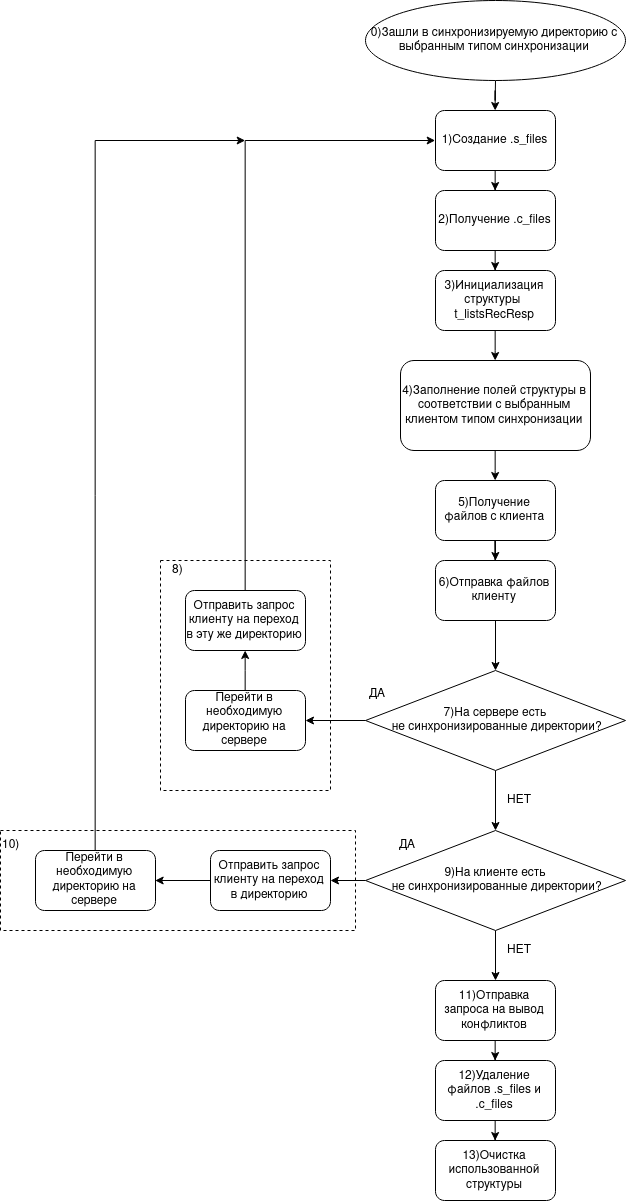

The diagram above was exported from draw.io. Its source (the exported page's mxGraphModel, read from the mxfile embedded in the PNG):
<mxGraphModel dx="3067" dy="1000" grid="1" gridSize="10" guides="1" tooltips="1" connect="1" arrows="1" fold="1" page="1" pageScale="1" pageWidth="827" pageHeight="1169" math="0" shadow="0">
  <root>
    <mxCell id="0" />
    <mxCell id="1" parent="0" />
    <mxCell id="3CRZvSR_6i9lmj7fiDjB-69" value="" style="edgeStyle=orthogonalEdgeStyle;rounded=0;orthogonalLoop=1;jettySize=auto;html=1;" edge="1" parent="1" source="3CRZvSR_6i9lmj7fiDjB-1" target="3CRZvSR_6i9lmj7fiDjB-3">
      <mxGeometry relative="1" as="geometry" />
    </mxCell>
    <mxCell id="3CRZvSR_6i9lmj7fiDjB-1" value="0)Зашли в синхронизируемую директорию с выбранным типом синхронизации" style="ellipse;whiteSpace=wrap;html=1;" vertex="1" parent="1">
      <mxGeometry x="250" y="150" width="260" height="80" as="geometry" />
    </mxCell>
    <mxCell id="3CRZvSR_6i9lmj7fiDjB-23" value="" style="edgeStyle=orthogonalEdgeStyle;rounded=0;orthogonalLoop=1;jettySize=auto;html=1;entryX=0.5;entryY=0;entryDx=0;entryDy=0;" edge="1" parent="1" source="3CRZvSR_6i9lmj7fiDjB-3" target="3CRZvSR_6i9lmj7fiDjB-4">
      <mxGeometry relative="1" as="geometry">
        <mxPoint x="380" y="230" as="targetPoint" />
      </mxGeometry>
    </mxCell>
    <mxCell id="3CRZvSR_6i9lmj7fiDjB-3" value="1)Создание .s_files" style="rounded=1;whiteSpace=wrap;html=1;" vertex="1" parent="1">
      <mxGeometry x="320" y="260" width="120" height="60" as="geometry" />
    </mxCell>
    <mxCell id="3CRZvSR_6i9lmj7fiDjB-25" value="" style="edgeStyle=orthogonalEdgeStyle;rounded=0;orthogonalLoop=1;jettySize=auto;html=1;entryX=0.5;entryY=0;entryDx=0;entryDy=0;" edge="1" parent="1" source="3CRZvSR_6i9lmj7fiDjB-4" target="3CRZvSR_6i9lmj7fiDjB-5">
      <mxGeometry relative="1" as="geometry">
        <mxPoint x="380" y="330" as="targetPoint" />
      </mxGeometry>
    </mxCell>
    <mxCell id="3CRZvSR_6i9lmj7fiDjB-4" value="2)Получение .c_files" style="rounded=1;whiteSpace=wrap;html=1;" vertex="1" parent="1">
      <mxGeometry x="320" y="340" width="120" height="60" as="geometry" />
    </mxCell>
    <mxCell id="3CRZvSR_6i9lmj7fiDjB-27" value="" style="edgeStyle=orthogonalEdgeStyle;rounded=0;orthogonalLoop=1;jettySize=auto;html=1;entryX=0.5;entryY=0;entryDx=0;entryDy=0;" edge="1" parent="1" source="3CRZvSR_6i9lmj7fiDjB-5" target="3CRZvSR_6i9lmj7fiDjB-6">
      <mxGeometry relative="1" as="geometry">
        <mxPoint x="380" y="460" as="targetPoint" />
      </mxGeometry>
    </mxCell>
    <mxCell id="3CRZvSR_6i9lmj7fiDjB-5" value="3)Инициализация структуры&amp;nbsp; t_listsRecResp" style="rounded=1;whiteSpace=wrap;html=1;" vertex="1" parent="1">
      <mxGeometry x="320" y="420" width="120" height="60" as="geometry" />
    </mxCell>
    <mxCell id="3CRZvSR_6i9lmj7fiDjB-29" value="" style="edgeStyle=orthogonalEdgeStyle;rounded=0;orthogonalLoop=1;jettySize=auto;html=1;entryX=0.5;entryY=0;entryDx=0;entryDy=0;" edge="1" parent="1" source="3CRZvSR_6i9lmj7fiDjB-6" target="3CRZvSR_6i9lmj7fiDjB-7">
      <mxGeometry relative="1" as="geometry">
        <mxPoint x="380" y="600" as="targetPoint" />
      </mxGeometry>
    </mxCell>
    <mxCell id="3CRZvSR_6i9lmj7fiDjB-6" value="4)Заполнение полей структуры в соответствии с выбранным клиентом типом синхронизации" style="rounded=1;whiteSpace=wrap;html=1;" vertex="1" parent="1">
      <mxGeometry x="285" y="510" width="190" height="90" as="geometry" />
    </mxCell>
    <mxCell id="3CRZvSR_6i9lmj7fiDjB-31" value="" style="edgeStyle=orthogonalEdgeStyle;rounded=0;orthogonalLoop=1;jettySize=auto;html=1;" edge="1" parent="1" source="3CRZvSR_6i9lmj7fiDjB-7">
      <mxGeometry relative="1" as="geometry">
        <mxPoint x="380" y="710" as="targetPoint" />
      </mxGeometry>
    </mxCell>
    <mxCell id="3CRZvSR_6i9lmj7fiDjB-7" value="5)Получение файлов с клиента" style="rounded=1;whiteSpace=wrap;html=1;" vertex="1" parent="1">
      <mxGeometry x="320" y="630" width="120" height="60" as="geometry" />
    </mxCell>
    <mxCell id="3CRZvSR_6i9lmj7fiDjB-33" value="" style="edgeStyle=orthogonalEdgeStyle;rounded=0;orthogonalLoop=1;jettySize=auto;html=1;" edge="1" parent="1" source="3CRZvSR_6i9lmj7fiDjB-8">
      <mxGeometry relative="1" as="geometry">
        <mxPoint x="380" y="820" as="targetPoint" />
      </mxGeometry>
    </mxCell>
    <mxCell id="3CRZvSR_6i9lmj7fiDjB-8" value="6)Отправка файлов клиенту" style="rounded=1;whiteSpace=wrap;html=1;" vertex="1" parent="1">
      <mxGeometry x="320" y="710" width="120" height="60" as="geometry" />
    </mxCell>
    <mxCell id="3CRZvSR_6i9lmj7fiDjB-35" value="" style="edgeStyle=orthogonalEdgeStyle;rounded=0;orthogonalLoop=1;jettySize=auto;html=1;" edge="1" parent="1" source="3CRZvSR_6i9lmj7fiDjB-9">
      <mxGeometry relative="1" as="geometry">
        <mxPoint x="380" y="980" as="targetPoint" />
      </mxGeometry>
    </mxCell>
    <mxCell id="3CRZvSR_6i9lmj7fiDjB-9" value="7)На сервере есть&lt;div&gt;&amp;nbsp;не синхронизированные директории?&lt;/div&gt;" style="rhombus;whiteSpace=wrap;html=1;" vertex="1" parent="1">
      <mxGeometry x="250" y="820" width="260" height="100" as="geometry" />
    </mxCell>
    <mxCell id="3CRZvSR_6i9lmj7fiDjB-37" value="" style="edgeStyle=orthogonalEdgeStyle;rounded=0;orthogonalLoop=1;jettySize=auto;html=1;" edge="1" parent="1" source="3CRZvSR_6i9lmj7fiDjB-10">
      <mxGeometry relative="1" as="geometry">
        <mxPoint x="380" y="1130" as="targetPoint" />
      </mxGeometry>
    </mxCell>
    <mxCell id="3CRZvSR_6i9lmj7fiDjB-57" value="" style="edgeStyle=orthogonalEdgeStyle;rounded=0;orthogonalLoop=1;jettySize=auto;html=1;" edge="1" parent="1" source="3CRZvSR_6i9lmj7fiDjB-10" target="3CRZvSR_6i9lmj7fiDjB-17">
      <mxGeometry relative="1" as="geometry" />
    </mxCell>
    <mxCell id="3CRZvSR_6i9lmj7fiDjB-10" value="9)На клиенте есть&lt;div&gt;&amp;nbsp;не синхронизированные директории?&lt;/div&gt;" style="rhombus;whiteSpace=wrap;html=1;" vertex="1" parent="1">
      <mxGeometry x="250" y="980" width="260" height="100" as="geometry" />
    </mxCell>
    <mxCell id="3CRZvSR_6i9lmj7fiDjB-39" value="" style="edgeStyle=orthogonalEdgeStyle;rounded=0;orthogonalLoop=1;jettySize=auto;html=1;entryX=0.5;entryY=0;entryDx=0;entryDy=0;" edge="1" parent="1" source="3CRZvSR_6i9lmj7fiDjB-11" target="3CRZvSR_6i9lmj7fiDjB-12">
      <mxGeometry relative="1" as="geometry">
        <mxPoint x="380" y="1240" as="targetPoint" />
      </mxGeometry>
    </mxCell>
    <mxCell id="3CRZvSR_6i9lmj7fiDjB-11" value="11)Отправка запроса на вывод конфликтов" style="rounded=1;whiteSpace=wrap;html=1;" vertex="1" parent="1">
      <mxGeometry x="320" y="1130" width="120" height="60" as="geometry" />
    </mxCell>
    <mxCell id="3CRZvSR_6i9lmj7fiDjB-41" value="" style="edgeStyle=orthogonalEdgeStyle;rounded=0;orthogonalLoop=1;jettySize=auto;html=1;entryX=0.5;entryY=0;entryDx=0;entryDy=0;" edge="1" parent="1" source="3CRZvSR_6i9lmj7fiDjB-12" target="3CRZvSR_6i9lmj7fiDjB-13">
      <mxGeometry relative="1" as="geometry">
        <mxPoint x="380" y="1380" as="targetPoint" />
      </mxGeometry>
    </mxCell>
    <mxCell id="3CRZvSR_6i9lmj7fiDjB-12" value="12)Удаление файлов .s_files и .c_files" style="rounded=1;whiteSpace=wrap;html=1;" vertex="1" parent="1">
      <mxGeometry x="320" y="1210" width="120" height="60" as="geometry" />
    </mxCell>
    <mxCell id="3CRZvSR_6i9lmj7fiDjB-13" value="13)Очистка использованной структуры" style="rounded=1;whiteSpace=wrap;html=1;" vertex="1" parent="1">
      <mxGeometry x="320" y="1290" width="120" height="60" as="geometry" />
    </mxCell>
    <mxCell id="3CRZvSR_6i9lmj7fiDjB-52" value="" style="edgeStyle=orthogonalEdgeStyle;rounded=0;orthogonalLoop=1;jettySize=auto;html=1;entryX=0;entryY=0.5;entryDx=0;entryDy=0;exitX=0.5;exitY=0;exitDx=0;exitDy=0;" edge="1" parent="1" source="3CRZvSR_6i9lmj7fiDjB-16" target="3CRZvSR_6i9lmj7fiDjB-3">
      <mxGeometry relative="1" as="geometry">
        <mxPoint x="130" y="160" as="targetPoint" />
        <Array as="points">
          <mxPoint x="130" y="290" />
        </Array>
      </mxGeometry>
    </mxCell>
    <mxCell id="3CRZvSR_6i9lmj7fiDjB-16" value="Отправить запрос клиенту на переход в эту же директорию" style="rounded=1;whiteSpace=wrap;html=1;" vertex="1" parent="1">
      <mxGeometry x="70" y="740" width="120" height="60" as="geometry" />
    </mxCell>
    <mxCell id="3CRZvSR_6i9lmj7fiDjB-59" value="" style="edgeStyle=orthogonalEdgeStyle;rounded=0;orthogonalLoop=1;jettySize=auto;html=1;entryX=1;entryY=0.5;entryDx=0;entryDy=0;" edge="1" parent="1" source="3CRZvSR_6i9lmj7fiDjB-17" target="3CRZvSR_6i9lmj7fiDjB-18">
      <mxGeometry relative="1" as="geometry">
        <mxPoint x="15" y="1030" as="targetPoint" />
      </mxGeometry>
    </mxCell>
    <mxCell id="3CRZvSR_6i9lmj7fiDjB-17" value="Отправить запрос клиенту на переход в директорию" style="rounded=1;whiteSpace=wrap;html=1;" vertex="1" parent="1">
      <mxGeometry x="95" y="1000" width="120" height="60" as="geometry" />
    </mxCell>
    <mxCell id="3CRZvSR_6i9lmj7fiDjB-62" value="" style="edgeStyle=orthogonalEdgeStyle;rounded=0;orthogonalLoop=1;jettySize=auto;html=1;" edge="1" parent="1" source="3CRZvSR_6i9lmj7fiDjB-18">
      <mxGeometry relative="1" as="geometry">
        <mxPoint x="130" y="290" as="targetPoint" />
        <Array as="points">
          <mxPoint x="-20" y="290" />
          <mxPoint x="130" y="290" />
        </Array>
      </mxGeometry>
    </mxCell>
    <mxCell id="3CRZvSR_6i9lmj7fiDjB-18" value="Перейти в необходимую директорию на сервере" style="rounded=1;whiteSpace=wrap;html=1;" vertex="1" parent="1">
      <mxGeometry x="-80" y="1000" width="120" height="60" as="geometry" />
    </mxCell>
    <mxCell id="3CRZvSR_6i9lmj7fiDjB-50" value="" style="edgeStyle=orthogonalEdgeStyle;rounded=0;orthogonalLoop=1;jettySize=auto;html=1;entryX=0.5;entryY=1;entryDx=0;entryDy=0;" edge="1" parent="1" source="3CRZvSR_6i9lmj7fiDjB-15" target="3CRZvSR_6i9lmj7fiDjB-16">
      <mxGeometry relative="1" as="geometry">
        <mxPoint x="90" y="800" as="targetPoint" />
      </mxGeometry>
    </mxCell>
    <mxCell id="3CRZvSR_6i9lmj7fiDjB-15" value="Перейти в необходимую директорию на сервере" style="rounded=1;whiteSpace=wrap;html=1;" vertex="1" parent="1">
      <mxGeometry x="70" y="840" width="120" height="60" as="geometry" />
    </mxCell>
    <mxCell id="3CRZvSR_6i9lmj7fiDjB-48" value="" style="edgeStyle=orthogonalEdgeStyle;rounded=0;orthogonalLoop=1;jettySize=auto;html=1;" edge="1" parent="1" source="3CRZvSR_6i9lmj7fiDjB-9" target="3CRZvSR_6i9lmj7fiDjB-15">
      <mxGeometry relative="1" as="geometry">
        <mxPoint x="250.76470588235316" y="869.7058823529412" as="sourcePoint" />
        <mxPoint x="20" y="885" as="targetPoint" />
        <Array as="points" />
      </mxGeometry>
    </mxCell>
    <mxCell id="3CRZvSR_6i9lmj7fiDjB-56" value="" style="rounded=0;whiteSpace=wrap;html=1;dashed=1;fillColor=none;" vertex="1" parent="1">
      <mxGeometry x="45" y="710" width="170" height="230" as="geometry" />
    </mxCell>
    <mxCell id="3CRZvSR_6i9lmj7fiDjB-63" value="" style="rounded=0;whiteSpace=wrap;html=1;dashed=1;fillColor=none;" vertex="1" parent="1">
      <mxGeometry x="-115" y="980" width="355" height="100" as="geometry" />
    </mxCell>
    <mxCell id="3CRZvSR_6i9lmj7fiDjB-64" value="ДА" style="text;html=1;resizable=0;points=[];autosize=1;align=left;verticalAlign=top;spacingTop=-4;" vertex="1" parent="1">
      <mxGeometry x="282" y="985" width="30" height="20" as="geometry" />
    </mxCell>
    <mxCell id="3CRZvSR_6i9lmj7fiDjB-66" value="НЕТ" style="text;html=1;resizable=0;points=[];autosize=1;align=left;verticalAlign=top;spacingTop=-4;" vertex="1" parent="1">
      <mxGeometry x="390" y="1090" width="40" height="20" as="geometry" />
    </mxCell>
    <mxCell id="3CRZvSR_6i9lmj7fiDjB-67" value="НЕТ" style="text;html=1;resizable=0;points=[];autosize=1;align=left;verticalAlign=top;spacingTop=-4;" vertex="1" parent="1">
      <mxGeometry x="390" y="940" width="40" height="20" as="geometry" />
    </mxCell>
    <mxCell id="3CRZvSR_6i9lmj7fiDjB-68" value="ДА" style="text;html=1;resizable=0;points=[];autosize=1;align=left;verticalAlign=top;spacingTop=-4;" vertex="1" parent="1">
      <mxGeometry x="252" y="834" width="30" height="20" as="geometry" />
    </mxCell>
    <mxCell id="3CRZvSR_6i9lmj7fiDjB-70" value="8)" style="text;html=1;resizable=0;points=[];autosize=1;align=left;verticalAlign=top;spacingTop=-4;" vertex="1" parent="1">
      <mxGeometry x="55" y="710" width="30" height="20" as="geometry" />
    </mxCell>
    <mxCell id="3CRZvSR_6i9lmj7fiDjB-72" value="10)" style="text;html=1;resizable=0;points=[];autosize=1;align=left;verticalAlign=top;spacingTop=-4;" vertex="1" parent="1">
      <mxGeometry x="-115" y="985" width="30" height="20" as="geometry" />
    </mxCell>
  </root>
</mxGraphModel>